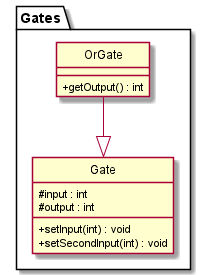

The diagram above was rendered by PlantUML. Its source (embedded in the PNG):
@startuml
!include style.puml

package Gates {
    class "Gate" as Gate
    class "OrGate" as Or
}

class Gate {
    # input : int
    # output : int
    + setInput(int) : void
    + setSecondInput(int) : void
}

class Or {
    + getOutput() : int

}

Or --|> Gate
@enduml